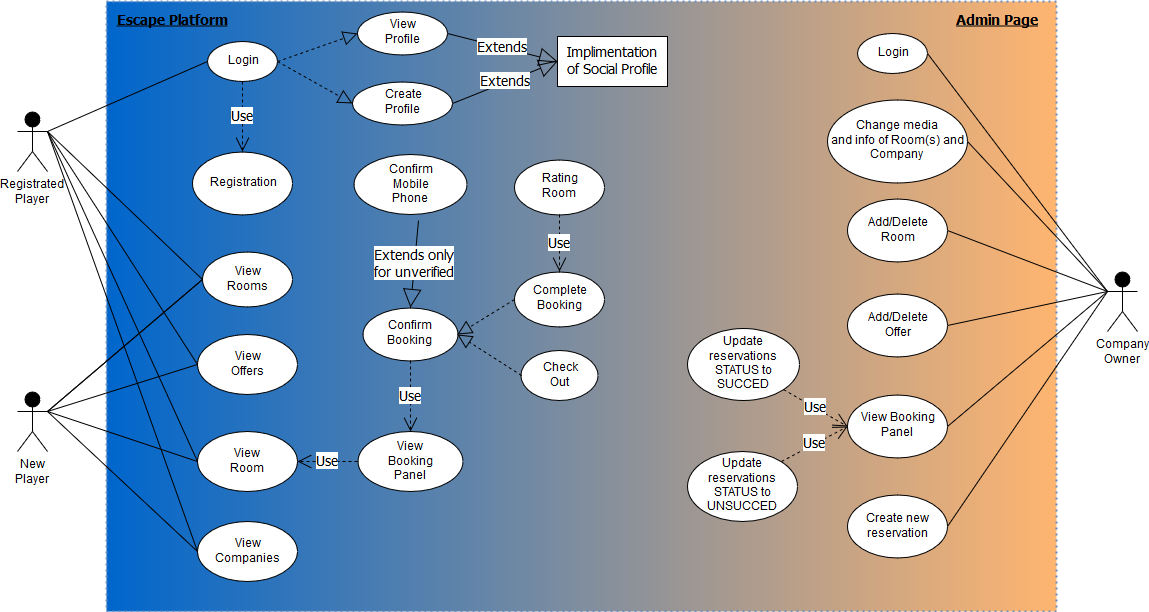

The diagram above was exported from draw.io. Its source (the exported page's mxGraphModel, read from the mxfile embedded in the PNG):
<mxGraphModel dx="1394" dy="771" grid="1" gridSize="10" guides="1" tooltips="1" connect="1" arrows="1" fold="1" page="1" pageScale="1" pageWidth="1169" pageHeight="826" background="#ffffff" math="0" shadow="0">
  <root>
    <mxCell id="0" />
    <mxCell id="1" parent="0" />
    <mxCell id="rz0sdGKV7FfqcWjlf2Qn-41" value="" style="rounded=0;whiteSpace=wrap;html=1;fillColor=#0066CC;strokeColor=#6c8ebf;dashed=1;dashPattern=1 2;strokeWidth=2;perimeterSpacing=0;shadow=0;comic=0;glass=0;gradientColor=#FFB570;gradientDirection=east;" parent="1" vertex="1">
      <mxGeometry x="109" y="80" width="950" height="610" as="geometry" />
    </mxCell>
    <mxCell id="rz0sdGKV7FfqcWjlf2Qn-42" value="&lt;div&gt;New&lt;/div&gt;&lt;div&gt;Player&lt;br&gt;&lt;/div&gt;" style="shape=umlActor;verticalLabelPosition=bottom;labelBackgroundColor=#ffffff;verticalAlign=top;html=1;outlineConnect=0;fillColor=#000000;" parent="1" vertex="1">
      <mxGeometry x="20" y="470" width="30" height="60" as="geometry" />
    </mxCell>
    <mxCell id="rz0sdGKV7FfqcWjlf2Qn-43" value="&lt;div&gt;Registrated&lt;/div&gt;&lt;div&gt;Player&lt;br&gt;&lt;/div&gt;" style="shape=umlActor;verticalLabelPosition=bottom;labelBackgroundColor=#ffffff;verticalAlign=top;html=1;outlineConnect=0;fillColor=#000000;" parent="1" vertex="1">
      <mxGeometry x="20" y="190" width="30" height="60" as="geometry" />
    </mxCell>
    <mxCell id="rz0sdGKV7FfqcWjlf2Qn-53" value="Login" style="ellipse;whiteSpace=wrap;html=1;" parent="1" vertex="1">
      <mxGeometry x="210" y="120" width="70" height="40" as="geometry" />
    </mxCell>
    <mxCell id="rz0sdGKV7FfqcWjlf2Qn-54" value="Registration" style="ellipse;whiteSpace=wrap;html=1;" parent="1" vertex="1">
      <mxGeometry x="195" y="230" width="100" height="63" as="geometry" />
    </mxCell>
    <mxCell id="rz0sdGKV7FfqcWjlf2Qn-56" value="&lt;div&gt;View&lt;/div&gt;&lt;div&gt;Offers&lt;br&gt;&lt;/div&gt;" style="ellipse;whiteSpace=wrap;html=1;" parent="1" vertex="1">
      <mxGeometry x="200" y="413" width="100" height="60" as="geometry" />
    </mxCell>
    <mxCell id="rz0sdGKV7FfqcWjlf2Qn-57" value="&lt;div&gt;View&lt;/div&gt;&lt;div&gt;Room&lt;br&gt;&lt;/div&gt;" style="ellipse;whiteSpace=wrap;html=1;" parent="1" vertex="1">
      <mxGeometry x="200" y="510" width="100" height="60" as="geometry" />
    </mxCell>
    <mxCell id="rz0sdGKV7FfqcWjlf2Qn-58" value="&lt;div&gt;View&lt;/div&gt;&lt;div&gt;Companies&lt;br&gt;&lt;/div&gt;" style="ellipse;whiteSpace=wrap;html=1;" parent="1" vertex="1">
      <mxGeometry x="200" y="600" width="100" height="60" as="geometry" />
    </mxCell>
    <mxCell id="rz0sdGKV7FfqcWjlf2Qn-60" value="" style="endArrow=none;html=1;entryX=1;entryY=0.3333333333333333;entryDx=0;entryDy=0;entryPerimeter=0;exitX=0;exitY=0.5;exitDx=0;exitDy=0;" parent="1" source="rz0sdGKV7FfqcWjlf2Qn-53" target="rz0sdGKV7FfqcWjlf2Qn-43" edge="1">
      <mxGeometry width="50" height="50" relative="1" as="geometry">
        <mxPoint x="10" y="760" as="sourcePoint" />
        <mxPoint x="60" y="710" as="targetPoint" />
      </mxGeometry>
    </mxCell>
    <mxCell id="rz0sdGKV7FfqcWjlf2Qn-61" value="" style="endArrow=none;html=1;entryX=0;entryY=0.5;entryDx=0;entryDy=0;exitX=1;exitY=0.3333333333333333;exitDx=0;exitDy=0;exitPerimeter=0;" parent="1" source="rz0sdGKV7FfqcWjlf2Qn-43" target="rz0sdGKV7FfqcWjlf2Qn-55" edge="1">
      <mxGeometry width="50" height="50" relative="1" as="geometry">
        <mxPoint x="190" y="760" as="sourcePoint" />
        <mxPoint x="240" y="710" as="targetPoint" />
      </mxGeometry>
    </mxCell>
    <mxCell id="rz0sdGKV7FfqcWjlf2Qn-62" value="" style="endArrow=none;html=1;entryX=0;entryY=0.5;entryDx=0;entryDy=0;exitX=1;exitY=0.3333333333333333;exitDx=0;exitDy=0;exitPerimeter=0;" parent="1" source="rz0sdGKV7FfqcWjlf2Qn-43" target="rz0sdGKV7FfqcWjlf2Qn-56" edge="1">
      <mxGeometry width="50" height="50" relative="1" as="geometry">
        <mxPoint x="200" y="770" as="sourcePoint" />
        <mxPoint x="250" y="720" as="targetPoint" />
      </mxGeometry>
    </mxCell>
    <mxCell id="rz0sdGKV7FfqcWjlf2Qn-63" value="" style="endArrow=none;html=1;entryX=0;entryY=0.5;entryDx=0;entryDy=0;exitX=1;exitY=0.3333333333333333;exitDx=0;exitDy=0;exitPerimeter=0;" parent="1" source="rz0sdGKV7FfqcWjlf2Qn-43" target="rz0sdGKV7FfqcWjlf2Qn-57" edge="1">
      <mxGeometry width="50" height="50" relative="1" as="geometry">
        <mxPoint x="210" y="780" as="sourcePoint" />
        <mxPoint x="260" y="730" as="targetPoint" />
      </mxGeometry>
    </mxCell>
    <mxCell id="rz0sdGKV7FfqcWjlf2Qn-64" value="" style="endArrow=none;html=1;entryX=0;entryY=0.5;entryDx=0;entryDy=0;exitX=1;exitY=0.3333333333333333;exitDx=0;exitDy=0;exitPerimeter=0;" parent="1" source="rz0sdGKV7FfqcWjlf2Qn-43" target="rz0sdGKV7FfqcWjlf2Qn-58" edge="1">
      <mxGeometry width="50" height="50" relative="1" as="geometry">
        <mxPoint x="220" y="790" as="sourcePoint" />
        <mxPoint x="270" y="740" as="targetPoint" />
      </mxGeometry>
    </mxCell>
    <mxCell id="rz0sdGKV7FfqcWjlf2Qn-65" value="" style="endArrow=none;html=1;exitX=1;exitY=0.3333333333333333;exitDx=0;exitDy=0;exitPerimeter=0;entryX=0;entryY=0.5;entryDx=0;entryDy=0;" parent="1" source="rz0sdGKV7FfqcWjlf2Qn-42" target="rz0sdGKV7FfqcWjlf2Qn-58" edge="1">
      <mxGeometry width="50" height="50" relative="1" as="geometry">
        <mxPoint x="230" y="800" as="sourcePoint" />
        <mxPoint x="341" y="630" as="targetPoint" />
      </mxGeometry>
    </mxCell>
    <mxCell id="rz0sdGKV7FfqcWjlf2Qn-66" value="" style="endArrow=none;html=1;entryX=0;entryY=0.5;entryDx=0;entryDy=0;exitX=1;exitY=0.3333333333333333;exitDx=0;exitDy=0;exitPerimeter=0;" parent="1" source="rz0sdGKV7FfqcWjlf2Qn-42" target="rz0sdGKV7FfqcWjlf2Qn-57" edge="1">
      <mxGeometry width="50" height="50" relative="1" as="geometry">
        <mxPoint x="240" y="810" as="sourcePoint" />
        <mxPoint x="290" y="760" as="targetPoint" />
      </mxGeometry>
    </mxCell>
    <mxCell id="rz0sdGKV7FfqcWjlf2Qn-67" value="" style="endArrow=none;html=1;exitX=1;exitY=0.3333333333333333;exitDx=0;exitDy=0;exitPerimeter=0;entryX=0;entryY=0.5;entryDx=0;entryDy=0;" parent="1" source="rz0sdGKV7FfqcWjlf2Qn-42" target="rz0sdGKV7FfqcWjlf2Qn-56" edge="1">
      <mxGeometry width="50" height="50" relative="1" as="geometry">
        <mxPoint x="250" y="820" as="sourcePoint" />
        <mxPoint x="340" y="440" as="targetPoint" />
      </mxGeometry>
    </mxCell>
    <mxCell id="rz0sdGKV7FfqcWjlf2Qn-68" value="" style="endArrow=none;html=1;entryX=0;entryY=0.5;entryDx=0;entryDy=0;exitX=1;exitY=0.3333333333333333;exitDx=0;exitDy=0;exitPerimeter=0;" parent="1" source="rz0sdGKV7FfqcWjlf2Qn-42" target="rz0sdGKV7FfqcWjlf2Qn-55" edge="1">
      <mxGeometry width="50" height="50" relative="1" as="geometry">
        <mxPoint x="260" y="830" as="sourcePoint" />
        <mxPoint x="310" y="780" as="targetPoint" />
      </mxGeometry>
    </mxCell>
    <mxCell id="rz0sdGKV7FfqcWjlf2Qn-70" value="&lt;div&gt;View&lt;/div&gt;&lt;div&gt;Profile&lt;br&gt;&lt;/div&gt;" style="ellipse;whiteSpace=wrap;html=1;" parent="1" vertex="1">
      <mxGeometry x="360" y="90" width="90" height="43" as="geometry" />
    </mxCell>
    <mxCell id="rz0sdGKV7FfqcWjlf2Qn-71" value="&lt;div&gt;Create&lt;/div&gt;&lt;div&gt;Profile&lt;br&gt;&lt;/div&gt;" style="ellipse;whiteSpace=wrap;html=1;" parent="1" vertex="1">
      <mxGeometry x="355" y="160" width="100" height="43" as="geometry" />
    </mxCell>
    <mxCell id="rz0sdGKV7FfqcWjlf2Qn-72" value="&lt;div&gt;Confirm&lt;/div&gt;&lt;div&gt;Booking&lt;br&gt;&lt;/div&gt;" style="ellipse;whiteSpace=wrap;html=1;" parent="1" vertex="1">
      <mxGeometry x="365" y="386" width="95" height="53" as="geometry" />
    </mxCell>
    <mxCell id="rz0sdGKV7FfqcWjlf2Qn-73" value="&lt;div&gt;View&lt;/div&gt;&lt;div&gt;Booking&lt;/div&gt;&lt;div&gt;Panel&lt;br&gt;&lt;/div&gt;" style="ellipse;whiteSpace=wrap;html=1;" parent="1" vertex="1">
      <mxGeometry x="360" y="510" width="105" height="60" as="geometry" />
    </mxCell>
    <mxCell id="rz0sdGKV7FfqcWjlf2Qn-74" value="&lt;div&gt;Complete&lt;/div&gt;&lt;div&gt;Booking&lt;br&gt;&lt;/div&gt;" style="ellipse;whiteSpace=wrap;html=1;" parent="1" vertex="1">
      <mxGeometry x="517" y="350" width="90" height="55" as="geometry" />
    </mxCell>
    <mxCell id="rz0sdGKV7FfqcWjlf2Qn-75" value="&lt;div&gt;Check&lt;/div&gt;&lt;div&gt;Out&lt;br&gt;&lt;/div&gt;" style="ellipse;whiteSpace=wrap;html=1;" parent="1" vertex="1">
      <mxGeometry x="523.5" y="429" width="77" height="50" as="geometry" />
    </mxCell>
    <mxCell id="rz0sdGKV7FfqcWjlf2Qn-76" value="&lt;div&gt;Rating&lt;/div&gt;&lt;div&gt;Room&lt;br&gt;&lt;/div&gt;" style="ellipse;whiteSpace=wrap;html=1;" parent="1" vertex="1">
      <mxGeometry x="517" y="238" width="90" height="55" as="geometry" />
    </mxCell>
    <mxCell id="rz0sdGKV7FfqcWjlf2Qn-77" value="&lt;div&gt;Confirm&lt;/div&gt;&lt;div&gt;Mobile&lt;/div&gt;&lt;div&gt;Phone&lt;br&gt;&lt;/div&gt;" style="ellipse;whiteSpace=wrap;html=1;" parent="1" vertex="1">
      <mxGeometry x="356" y="233" width="113" height="60" as="geometry" />
    </mxCell>
    <mxCell id="rz0sdGKV7FfqcWjlf2Qn-78" value="Escape Platform" style="text;align=center;fontStyle=5;verticalAlign=middle;spacingLeft=3;spacingRight=3;strokeColor=none;rotatable=0;points=[[0,0.5],[1,0.5]];portConstraint=eastwest;fontSize=14;labelPosition=center;verticalLabelPosition=middle;fontFamily=Tahoma;" parent="1" vertex="1">
      <mxGeometry x="135" y="85.5" width="80" height="26" as="geometry" />
    </mxCell>
    <mxCell id="rz0sdGKV7FfqcWjlf2Qn-79" value="Use" style="endArrow=open;endSize=12;dashed=1;html=1;fontFamily=Tahoma;fontSize=14;exitX=0.5;exitY=1;exitDx=0;exitDy=0;entryX=0.5;entryY=0;entryDx=0;entryDy=0;" parent="1" source="rz0sdGKV7FfqcWjlf2Qn-53" target="rz0sdGKV7FfqcWjlf2Qn-54" edge="1">
      <mxGeometry width="160" relative="1" as="geometry">
        <mxPoint x="220" y="710" as="sourcePoint" />
        <mxPoint x="380" y="710" as="targetPoint" />
      </mxGeometry>
    </mxCell>
    <mxCell id="rz0sdGKV7FfqcWjlf2Qn-80" value="Use" style="endArrow=open;endSize=12;dashed=1;html=1;fontFamily=Tahoma;fontSize=14;entryX=1;entryY=0.5;entryDx=0;entryDy=0;exitX=0;exitY=0.5;exitDx=0;exitDy=0;" parent="1" source="rz0sdGKV7FfqcWjlf2Qn-73" target="rz0sdGKV7FfqcWjlf2Qn-57" edge="1">
      <mxGeometry width="160" relative="1" as="geometry">
        <mxPoint x="220" y="710" as="sourcePoint" />
        <mxPoint x="380" y="710" as="targetPoint" />
      </mxGeometry>
    </mxCell>
    <mxCell id="rz0sdGKV7FfqcWjlf2Qn-81" value="Use" style="endArrow=open;endSize=12;dashed=1;html=1;fontFamily=Tahoma;fontSize=14;entryX=0.5;entryY=0;entryDx=0;entryDy=0;exitX=0.5;exitY=1;exitDx=0;exitDy=0;" parent="1" source="rz0sdGKV7FfqcWjlf2Qn-72" target="rz0sdGKV7FfqcWjlf2Qn-73" edge="1">
      <mxGeometry width="160" relative="1" as="geometry">
        <mxPoint x="220" y="710" as="sourcePoint" />
        <mxPoint x="380" y="710" as="targetPoint" />
      </mxGeometry>
    </mxCell>
    <mxCell id="rz0sdGKV7FfqcWjlf2Qn-82" value="&lt;div&gt;Extends only&lt;/div&gt;&lt;div&gt;for unverified&lt;br&gt;&lt;/div&gt;" style="endArrow=block;endSize=16;endFill=0;html=1;fontFamily=Tahoma;fontSize=14;entryX=0.5;entryY=0;entryDx=0;entryDy=0;exitX=0.575;exitY=1.092;exitDx=0;exitDy=0;exitPerimeter=0;" parent="1" source="rz0sdGKV7FfqcWjlf2Qn-77" target="rz0sdGKV7FfqcWjlf2Qn-72" edge="1">
      <mxGeometry width="160" relative="1" as="geometry">
        <mxPoint x="220" y="710" as="sourcePoint" />
        <mxPoint x="380" y="710" as="targetPoint" />
      </mxGeometry>
    </mxCell>
    <mxCell id="rz0sdGKV7FfqcWjlf2Qn-83" value="Use" style="endArrow=open;endSize=12;dashed=1;html=1;fontFamily=Tahoma;fontSize=14;entryX=0.5;entryY=0;entryDx=0;entryDy=0;exitX=0.5;exitY=1;exitDx=0;exitDy=0;" parent="1" source="rz0sdGKV7FfqcWjlf2Qn-76" target="rz0sdGKV7FfqcWjlf2Qn-74" edge="1">
      <mxGeometry width="160" relative="1" as="geometry">
        <mxPoint x="360" y="710" as="sourcePoint" />
        <mxPoint x="520" y="710" as="targetPoint" />
      </mxGeometry>
    </mxCell>
    <mxCell id="rz0sdGKV7FfqcWjlf2Qn-84" value="" style="endArrow=block;dashed=1;endFill=0;endSize=12;html=1;fontFamily=Tahoma;fontSize=14;entryX=1;entryY=0.5;entryDx=0;entryDy=0;exitX=0;exitY=0.5;exitDx=0;exitDy=0;" parent="1" source="rz0sdGKV7FfqcWjlf2Qn-75" target="rz0sdGKV7FfqcWjlf2Qn-72" edge="1">
      <mxGeometry width="160" relative="1" as="geometry">
        <mxPoint x="260" y="710" as="sourcePoint" />
        <mxPoint x="420" y="710" as="targetPoint" />
      </mxGeometry>
    </mxCell>
    <mxCell id="rz0sdGKV7FfqcWjlf2Qn-85" value="" style="endArrow=block;dashed=1;endFill=0;endSize=12;html=1;fontFamily=Tahoma;fontSize=14;entryX=0;entryY=0.5;entryDx=0;entryDy=0;exitX=1;exitY=0.5;exitDx=0;exitDy=0;" parent="1" source="rz0sdGKV7FfqcWjlf2Qn-53" target="rz0sdGKV7FfqcWjlf2Qn-70" edge="1">
      <mxGeometry width="160" relative="1" as="geometry">
        <mxPoint x="260" y="710" as="sourcePoint" />
        <mxPoint x="420" y="710" as="targetPoint" />
      </mxGeometry>
    </mxCell>
    <mxCell id="rz0sdGKV7FfqcWjlf2Qn-86" value="" style="endArrow=block;dashed=1;endFill=0;endSize=12;html=1;fontFamily=Tahoma;fontSize=14;entryX=1;entryY=0.5;entryDx=0;entryDy=0;exitX=0;exitY=0.5;exitDx=0;exitDy=0;" parent="1" source="rz0sdGKV7FfqcWjlf2Qn-74" target="rz0sdGKV7FfqcWjlf2Qn-72" edge="1">
      <mxGeometry width="160" relative="1" as="geometry">
        <mxPoint x="705" y="396" as="sourcePoint" />
        <mxPoint x="638" y="449" as="targetPoint" />
      </mxGeometry>
    </mxCell>
    <mxCell id="rz0sdGKV7FfqcWjlf2Qn-87" value="" style="endArrow=block;dashed=1;endFill=0;endSize=12;html=1;fontFamily=Tahoma;fontSize=14;entryX=0;entryY=0.5;entryDx=0;entryDy=0;exitX=1;exitY=0.5;exitDx=0;exitDy=0;" parent="1" target="rz0sdGKV7FfqcWjlf2Qn-71" edge="1" source="rz0sdGKV7FfqcWjlf2Qn-53">
      <mxGeometry width="160" relative="1" as="geometry">
        <mxPoint x="290" y="140" as="sourcePoint" />
        <mxPoint x="648" y="459" as="targetPoint" />
      </mxGeometry>
    </mxCell>
    <mxCell id="rz0sdGKV7FfqcWjlf2Qn-88" value="&lt;div&gt;Implimentation&lt;/div&gt;&lt;div&gt;of Social Profile&lt;br&gt;&lt;/div&gt;" style="html=1;fontFamily=Tahoma;fontSize=14;" parent="1" vertex="1">
      <mxGeometry x="560" y="115" width="110" height="50" as="geometry" />
    </mxCell>
    <mxCell id="rz0sdGKV7FfqcWjlf2Qn-89" value="Extends" style="endArrow=block;endSize=16;endFill=0;html=1;fontFamily=Tahoma;fontSize=14;entryX=0;entryY=0.5;entryDx=0;entryDy=0;exitX=1;exitY=0.5;exitDx=0;exitDy=0;" parent="1" source="rz0sdGKV7FfqcWjlf2Qn-70" target="rz0sdGKV7FfqcWjlf2Qn-88" edge="1">
      <mxGeometry width="160" relative="1" as="geometry">
        <mxPoint x="260" y="710" as="sourcePoint" />
        <mxPoint x="420" y="710" as="targetPoint" />
      </mxGeometry>
    </mxCell>
    <mxCell id="rz0sdGKV7FfqcWjlf2Qn-92" value="Extends" style="endArrow=block;endSize=16;endFill=0;html=1;fontFamily=Tahoma;fontSize=14;entryX=0;entryY=0.5;entryDx=0;entryDy=0;exitX=1;exitY=0.5;exitDx=0;exitDy=0;" parent="1" source="rz0sdGKV7FfqcWjlf2Qn-71" target="rz0sdGKV7FfqcWjlf2Qn-88" edge="1">
      <mxGeometry width="160" relative="1" as="geometry">
        <mxPoint x="260" y="710" as="sourcePoint" />
        <mxPoint x="420" y="710" as="targetPoint" />
      </mxGeometry>
    </mxCell>
    <mxCell id="rz0sdGKV7FfqcWjlf2Qn-55" value="&lt;div&gt;View&lt;/div&gt;&lt;div&gt;Rooms&lt;br&gt;&lt;/div&gt;" style="ellipse;whiteSpace=wrap;html=1;" parent="1" vertex="1">
      <mxGeometry x="205" y="330.5" width="90" height="55" as="geometry" />
    </mxCell>
    <mxCell id="tPuKNmnoY2dLCKfHkLIO-3" value="" style="endArrow=none;html=1;entryX=0;entryY=0.5;entryDx=0;entryDy=0;exitX=1;exitY=0.3333333333333333;exitDx=0;exitDy=0;exitPerimeter=0;" edge="1" parent="1" source="rz0sdGKV7FfqcWjlf2Qn-42" target="rz0sdGKV7FfqcWjlf2Qn-55">
      <mxGeometry width="50" height="50" relative="1" as="geometry">
        <mxPoint x="110" y="490" as="sourcePoint" />
        <mxPoint x="335" y="262" as="targetPoint" />
      </mxGeometry>
    </mxCell>
    <mxCell id="tPuKNmnoY2dLCKfHkLIO-13" value="&lt;div&gt;Company&lt;/div&gt;&lt;div&gt;Owner&lt;br&gt;&lt;/div&gt;" style="shape=umlActor;verticalLabelPosition=bottom;labelBackgroundColor=#ffffff;verticalAlign=top;html=1;outlineConnect=0;fillColor=#000000;" vertex="1" parent="1">
      <mxGeometry x="1110" y="350" width="30" height="60" as="geometry" />
    </mxCell>
    <mxCell id="tPuKNmnoY2dLCKfHkLIO-24" value="Login" style="ellipse;whiteSpace=wrap;html=1;" vertex="1" parent="1">
      <mxGeometry x="860" y="111.5" width="70" height="40" as="geometry" />
    </mxCell>
    <mxCell id="tPuKNmnoY2dLCKfHkLIO-25" value="&lt;div&gt;Change media&lt;/div&gt;&lt;div&gt;and info of Room(s) and Company&lt;br&gt;&lt;/div&gt;" style="ellipse;whiteSpace=wrap;html=1;" vertex="1" parent="1">
      <mxGeometry x="830" y="178" width="140" height="83" as="geometry" />
    </mxCell>
    <mxCell id="tPuKNmnoY2dLCKfHkLIO-26" value="&lt;div&gt;Add/Delete&lt;/div&gt;&lt;div&gt; Room&lt;/div&gt;" style="ellipse;whiteSpace=wrap;html=1;" vertex="1" parent="1">
      <mxGeometry x="850" y="277.5" width="100" height="63" as="geometry" />
    </mxCell>
    <mxCell id="tPuKNmnoY2dLCKfHkLIO-27" value="&lt;div&gt;Add/Delete&lt;/div&gt;&lt;div&gt;Offer&lt;/div&gt;" style="ellipse;whiteSpace=wrap;html=1;" vertex="1" parent="1">
      <mxGeometry x="850" y="372.5" width="100" height="63" as="geometry" />
    </mxCell>
    <mxCell id="tPuKNmnoY2dLCKfHkLIO-28" value="&lt;div&gt;View Booking&lt;/div&gt;&lt;div&gt;Panel&lt;br&gt;&lt;/div&gt;" style="ellipse;whiteSpace=wrap;html=1;" vertex="1" parent="1">
      <mxGeometry x="850" y="473" width="100" height="63" as="geometry" />
    </mxCell>
    <mxCell id="tPuKNmnoY2dLCKfHkLIO-29" value="Create new reservation" style="ellipse;whiteSpace=wrap;html=1;" vertex="1" parent="1">
      <mxGeometry x="850" y="573.5" width="100" height="63" as="geometry" />
    </mxCell>
    <mxCell id="tPuKNmnoY2dLCKfHkLIO-30" value="&lt;div&gt;Update&lt;br&gt;&lt;/div&gt;&lt;div&gt;reservations&lt;/div&gt;&lt;div&gt;STATUS to SUCCED&lt;br&gt;&lt;/div&gt;" style="ellipse;whiteSpace=wrap;html=1;" vertex="1" parent="1">
      <mxGeometry x="690" y="407" width="112" height="72" as="geometry" />
    </mxCell>
    <mxCell id="tPuKNmnoY2dLCKfHkLIO-31" value="&lt;div&gt;Update&lt;br&gt;&lt;/div&gt;&lt;div&gt;reservations&lt;/div&gt;&lt;div&gt;STATUS to UNSUCCED&lt;br&gt;&lt;/div&gt;" style="ellipse;whiteSpace=wrap;html=1;" vertex="1" parent="1">
      <mxGeometry x="690" y="530" width="110" height="70" as="geometry" />
    </mxCell>
    <mxCell id="tPuKNmnoY2dLCKfHkLIO-32" value="Use" style="endArrow=open;endSize=12;dashed=1;html=1;fontFamily=Tahoma;fontSize=14;entryX=0;entryY=0.5;entryDx=0;entryDy=0;exitX=1;exitY=1;exitDx=0;exitDy=0;" edge="1" parent="1" source="tPuKNmnoY2dLCKfHkLIO-30" target="tPuKNmnoY2dLCKfHkLIO-28">
      <mxGeometry width="160" relative="1" as="geometry">
        <mxPoint x="802" y="499.5" as="sourcePoint" />
        <mxPoint x="742" y="499.5" as="targetPoint" />
      </mxGeometry>
    </mxCell>
    <mxCell id="tPuKNmnoY2dLCKfHkLIO-33" value="Use" style="endArrow=open;endSize=12;dashed=1;html=1;fontFamily=Tahoma;fontSize=14;entryX=0;entryY=0.5;entryDx=0;entryDy=0;exitX=1;exitY=0;exitDx=0;exitDy=0;" edge="1" parent="1" source="tPuKNmnoY2dLCKfHkLIO-31" target="tPuKNmnoY2dLCKfHkLIO-28">
      <mxGeometry width="160" relative="1" as="geometry">
        <mxPoint x="796" y="478" as="sourcePoint" />
        <mxPoint x="860" y="515" as="targetPoint" />
      </mxGeometry>
    </mxCell>
    <mxCell id="tPuKNmnoY2dLCKfHkLIO-34" value="" style="endArrow=none;html=1;entryX=1;entryY=0.5;entryDx=0;entryDy=0;exitX=0;exitY=0.3333333333333333;exitDx=0;exitDy=0;exitPerimeter=0;" edge="1" parent="1" source="tPuKNmnoY2dLCKfHkLIO-13" target="tPuKNmnoY2dLCKfHkLIO-24">
      <mxGeometry width="50" height="50" relative="1" as="geometry">
        <mxPoint x="1080" y="155" as="sourcePoint" />
        <mxPoint x="920" y="225" as="targetPoint" />
      </mxGeometry>
    </mxCell>
    <mxCell id="tPuKNmnoY2dLCKfHkLIO-35" value="" style="endArrow=none;html=1;entryX=1;entryY=0.5;entryDx=0;entryDy=0;exitX=0;exitY=0.3333333333333333;exitDx=0;exitDy=0;exitPerimeter=0;" edge="1" parent="1" source="tPuKNmnoY2dLCKfHkLIO-13" target="tPuKNmnoY2dLCKfHkLIO-25">
      <mxGeometry width="50" height="50" relative="1" as="geometry">
        <mxPoint x="1120" y="380" as="sourcePoint" />
        <mxPoint x="940" y="142" as="targetPoint" />
      </mxGeometry>
    </mxCell>
    <mxCell id="tPuKNmnoY2dLCKfHkLIO-36" value="" style="endArrow=none;html=1;entryX=1;entryY=0.5;entryDx=0;entryDy=0;exitX=0;exitY=0.3333333333333333;exitDx=0;exitDy=0;exitPerimeter=0;" edge="1" parent="1" source="tPuKNmnoY2dLCKfHkLIO-13" target="tPuKNmnoY2dLCKfHkLIO-26">
      <mxGeometry width="50" height="50" relative="1" as="geometry">
        <mxPoint x="1130" y="390" as="sourcePoint" />
        <mxPoint x="950" y="152" as="targetPoint" />
      </mxGeometry>
    </mxCell>
    <mxCell id="tPuKNmnoY2dLCKfHkLIO-37" value="" style="endArrow=none;html=1;entryX=1;entryY=0.5;entryDx=0;entryDy=0;exitX=0;exitY=0.3333333333333333;exitDx=0;exitDy=0;exitPerimeter=0;" edge="1" parent="1" source="tPuKNmnoY2dLCKfHkLIO-13" target="tPuKNmnoY2dLCKfHkLIO-27">
      <mxGeometry width="50" height="50" relative="1" as="geometry">
        <mxPoint x="1140" y="400" as="sourcePoint" />
        <mxPoint x="960" y="162" as="targetPoint" />
      </mxGeometry>
    </mxCell>
    <mxCell id="tPuKNmnoY2dLCKfHkLIO-38" value="" style="endArrow=none;html=1;entryX=1;entryY=0.5;entryDx=0;entryDy=0;exitX=0;exitY=0.3333333333333333;exitDx=0;exitDy=0;exitPerimeter=0;" edge="1" parent="1" source="tPuKNmnoY2dLCKfHkLIO-13" target="tPuKNmnoY2dLCKfHkLIO-28">
      <mxGeometry width="50" height="50" relative="1" as="geometry">
        <mxPoint x="1150" y="410" as="sourcePoint" />
        <mxPoint x="970" y="172" as="targetPoint" />
      </mxGeometry>
    </mxCell>
    <mxCell id="tPuKNmnoY2dLCKfHkLIO-39" value="" style="endArrow=none;html=1;entryX=1;entryY=0.5;entryDx=0;entryDy=0;exitX=0;exitY=0.3333333333333333;exitDx=0;exitDy=0;exitPerimeter=0;" edge="1" parent="1" source="tPuKNmnoY2dLCKfHkLIO-13" target="tPuKNmnoY2dLCKfHkLIO-29">
      <mxGeometry width="50" height="50" relative="1" as="geometry">
        <mxPoint x="1160" y="420" as="sourcePoint" />
        <mxPoint x="980" y="182" as="targetPoint" />
      </mxGeometry>
    </mxCell>
    <mxCell id="tPuKNmnoY2dLCKfHkLIO-40" value="Admin Page" style="text;align=center;fontStyle=5;verticalAlign=middle;spacingLeft=3;spacingRight=3;strokeColor=none;rotatable=0;points=[[0,0.5],[1,0.5]];portConstraint=eastwest;fontSize=14;labelPosition=center;verticalLabelPosition=middle;fontFamily=Tahoma;" vertex="1" parent="1">
      <mxGeometry x="960" y="85.5" width="80" height="26" as="geometry" />
    </mxCell>
  </root>
</mxGraphModel>